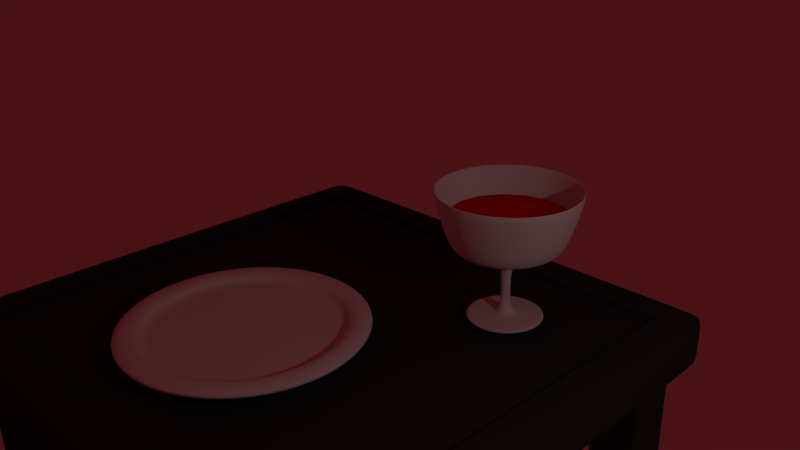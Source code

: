 # Source: makkaraillallinen.blend  (saved by Blender 2.79.0; exported with 4.5.12 LTS)
import bpy
from mathutils import Matrix  # noqa: F401  (used for matrix-valued properties, if any)

bpy.ops.wm.read_factory_settings(use_empty=True)
scene = bpy.context.scene
scene.name = 'Scene'

# ---- collections
col_collection_1 = bpy.data.collections.new('Collection 1'); scene.collection.children.link(col_collection_1)

# ---- materials (node trees are filled in below, after node groups)
mat_material_003 = bpy.data.materials.new('Material.003')
mat_material_003.alpha_threshold = 0.0
mat_material_003.use_transparent_shadow = False
mat_material_003.diffuse_color = (0.3757, 0.03259, 0.003714, 1.0)
mat_material_003.roughness = 0.5
mat_material_002 = bpy.data.materials.new('Material.002')
mat_material_002.alpha_threshold = 0.0
mat_material_002.use_transparent_shadow = False
mat_material_002.roughness = 0.5
mat_material_004 = bpy.data.materials.new('Material.004')
mat_material_004.alpha_threshold = 0.0
mat_material_004.use_transparent_shadow = False
mat_material_004.diffuse_color = (0.03741, 0.03741, 0.03741, 1.0)
mat_material_004.roughness = 0.5
mat_material_001 = bpy.data.materials.new('Material.001')
mat_material_001.alpha_threshold = 0.0
mat_material_001.use_transparent_shadow = False
mat_material_001.roughness = 0.5
mat_material_001.specular_intensity = 0.6
mat_material = bpy.data.materials.new('Material')
mat_material.alpha_threshold = 0.0
mat_material.use_transparent_shadow = False
mat_material.diffuse_color = (1.0, 0.0, 0.0009239, 1.0)
mat_material.specular_color = (1.0, 0.0, 0.006482)
mat_material.roughness = 0.5

# ---- material node trees

# ---- world
world_world = bpy.data.worlds.new('World'); scene.world = world_world
world_world.color = (0.06681, 0.006583, 0.008011)
world_world.use_sun_shadow = False
world_world.sun_shadow_jitter_overblur = 0.0
world_world.cycles.sampling_method = 'MANUAL'

# ---- cameras
cam_camera = bpy.data.cameras.new('Camera')
cam_camera.clip_end = 100.0
cam_camera.lens = 35.0
cam_camera.sensor_width = 32.0
cam_camera.sensor_height = 18.0
cam_camera.ortho_scale = 7.314
cam_camera.dof.focus_distance = 0.0
cam_camera.dof.aperture_fstop = 128.0

# ---- lights
light_lamp = bpy.data.lights.new('Lamp', 'AREA')
light_lamp.transmission_factor = 0.0
light_lamp.cutoff_distance = 30.0
light_lamp.energy = 54.98
light_lamp.shadow_buffer_clip_start = 1.001
light_lamp.shadow_soft_size = 0.1
light_lamp.shadow_maximum_resolution = 0.006
light_lamp.use_absolute_resolution = True
light_lamp.shape = 'RECTANGLE'
light_lamp.size = 0.1
light_lamp.size_y = 0.1

# ---- meshes
me_cube_001 = bpy.data.meshes.new('Cube.001')
me_cube_001.from_pydata([(-1.0, -1.0, -1.0), (-1.0, -1.0, 1.0), (-1.0, 1.0, -1.0), (-1.0, 1.0, 1.0), (1.0, -1.0, -1.0), (1.0, -1.0, 1.0), (1.0, 1.0, -1.0), (1.0, 1.0, 1.0)], [], [(0, 1, 3, 2), (2, 3, 7, 6), (6, 7, 5, 4), (4, 5, 1, 0), (2, 6, 4, 0), (7, 3, 1, 5)])
me_cube_001.use_remesh_preserve_volume = False
me_cube_001.use_remesh_preserve_attributes = False
me_cube_001.use_mirror_vertex_groups = False
me_cube_001.update()
me_vert_008 = bpy.data.meshes.new('Vert.008')
me_vert_008.from_pydata([(0.0, 0.0, 0.0), (0.0, 0.0, 0.0), (0.0, 0.0, 0.0), (0.7822, -3.825e-09, -0.1117), (1.27, -5.215e-09, -0.1524), (1.635, -4.868e-09, -0.1422), (1.91, -3.129e-09, -0.09142), (2.204, -1.043e-09, -0.03047), (-0.1219, 1.391e-09, 0.04063), (-0.1219, 1.391e-09, 0.04063), (0.4486, 0.06987, -0.06906), (0.08523, 0.1431, 0.003796), (-0.1418, 0.1807, 0.1254)], [(0, 1), (1, 2), (3, 4), (4, 5), (5, 6), (6, 7), (8, 9), (10, 3), (11, 10), (12, 11)], [])
me_vert_008.materials.append(mat_material_003)
me_vert_008.use_remesh_preserve_volume = False
me_vert_008.use_remesh_preserve_attributes = False
me_vert_008.use_mirror_vertex_groups = False
me_vert_008.update()
me_vert_001 = bpy.data.meshes.new('Vert.001')
me_vert_001.from_pydata([(0.0, 0.0, 0.0), (0.0, 0.0, 0.0), (0.0, 0.0, 0.0), (0.7822, -3.825e-09, -0.1117), (1.27, -5.215e-09, -0.1524), (1.635, -4.868e-09, -0.1422), (1.91, -3.129e-09, -0.09142), (2.204, -1.043e-09, -0.03047), (-0.1219, 1.391e-09, 0.04063), (-0.1219, 1.391e-09, 0.04063), (0.4486, 0.06987, -0.06906), (0.08523, 0.1431, 0.003796), (-0.1418, 0.1807, 0.1254)], [(0, 1), (1, 2), (3, 4), (4, 5), (5, 6), (6, 7), (8, 9), (10, 3), (11, 10), (12, 11)], [])
me_vert_001.materials.append(mat_material_003)
me_vert_001.use_remesh_preserve_volume = False
me_vert_001.use_remesh_preserve_attributes = False
me_vert_001.use_mirror_vertex_groups = False
me_vert_001.update()
me_vert_006 = bpy.data.meshes.new('Vert.006')
me_vert_006.from_pydata([(0.0, 0.0, 0.0), (0.0, 0.0, 0.0), (0.0, 0.0, 0.0), (0.7822, -3.825e-09, -0.1117), (1.27, -5.215e-09, -0.1524), (1.635, -4.868e-09, -0.1422), (1.91, -3.129e-09, -0.09142), (2.204, -1.043e-09, -0.03047), (-0.1219, 1.391e-09, 0.04063), (-0.1219, 1.391e-09, 0.04063), (0.4486, 0.06987, -0.06906), (0.09739, 0.1516, 0.01233), (-0.1418, 0.1807, 0.1254)], [(0, 1), (1, 2), (3, 4), (4, 5), (5, 6), (6, 7), (8, 9), (10, 3), (11, 10), (12, 11)], [])
me_vert_006.materials.append(mat_material_003)
me_vert_006.use_remesh_preserve_volume = False
me_vert_006.use_remesh_preserve_attributes = False
me_vert_006.use_mirror_vertex_groups = False
me_vert_006.update()
me_vert = bpy.data.meshes.new('Vert')
me_vert.from_pydata([(0.0, 0.0, 0.0), (0.0, 0.0, 0.0), (0.7005, 1.677e-10, 0.004899), (1.318, 8.384e-10, 0.02449), (1.803, 3.354e-09, 0.09798), (1.852, 4.36e-09, 0.1274), (1.871, 5.869e-09, 0.1715), (1.847, 6.539e-09, 0.1911), (1.778, 7.546e-09, 0.2204), (1.69, 8.049e-09, 0.2351), (1.602, 7.881e-09, 0.2302), (1.524, 6.875e-09, 0.2009), (1.489, 5.198e-09, 0.1519), (1.435, 3.521e-09, 0.1029), (1.264, 3.186e-09, 0.09308), (0.009798, 3.354e-09, 0.09798)], [(0, 1), (1, 2), (2, 3), (3, 4), (4, 5), (5, 6), (6, 7), (7, 8), (8, 9), (9, 10), (10, 11), (11, 12), (12, 13), (13, 14), (14, 15)], [])
me_vert.materials.append(mat_material_002)
me_vert.use_remesh_preserve_volume = False
me_vert.use_remesh_preserve_attributes = False
me_vert.use_mirror_vertex_groups = False
me_vert.auto_texspace = False
me_vert.update()
me_table_top = bpy.data.meshes.new('Table top')
me_table_top.from_pydata([(-1.0, -1.0, -1.0), (-1.0, -1.0, 1.0), (-1.0, 1.0, -1.0), (-1.0, 1.0, 1.0), (1.0, -1.0, -1.0), (1.0, -1.0, 1.0), (1.0, 1.0, -1.0), (1.0, 1.0, 1.0)], [], [(0, 1, 3, 2), (2, 3, 7, 6), (6, 7, 5, 4), (4, 5, 1, 0), (2, 6, 4, 0), (7, 3, 1, 5)])
me_table_top.polygons.foreach_set('use_smooth', [True] * 6)
me_table_top.materials.append(mat_material_004)
me_table_top.use_remesh_preserve_volume = False
me_table_top.use_remesh_preserve_attributes = False
me_table_top.use_mirror_vertex_groups = False
me_table_top.update()
me_cube_003 = bpy.data.meshes.new('Cube.003')
me_cube_003.from_pydata([(-1.0, -1.0, -1.0), (-1.0, -1.0, 1.0), (-1.0, 1.0, -1.0), (-1.0, 1.0, 1.0), (1.0, -1.0, -1.0), (1.0, -1.0, 1.0), (1.0, 1.0, -1.0), (1.0, 1.0, 1.0)], [], [(0, 1, 3, 2), (2, 3, 7, 6), (6, 7, 5, 4), (4, 5, 1, 0), (2, 6, 4, 0), (7, 3, 1, 5)])
me_cube_003.materials.append(mat_material_004)
me_cube_003.use_remesh_preserve_volume = False
me_cube_003.use_remesh_preserve_attributes = False
me_cube_003.use_mirror_vertex_groups = False
me_cube_003.update()
me_cube_004 = bpy.data.meshes.new('Cube.004')
me_cube_004.from_pydata([(-1.0, -1.0, -1.0), (-1.0, -1.0, 1.0), (-1.0, 1.0, -1.0), (-1.0, 1.0, 1.0), (1.0, -1.0, -1.0), (1.0, -1.0, 1.0), (1.0, 1.0, -1.0), (1.0, 1.0, 1.0)], [], [(0, 1, 3, 2), (2, 3, 7, 6), (6, 7, 5, 4), (4, 5, 1, 0), (2, 6, 4, 0), (7, 3, 1, 5)])
me_cube_004.materials.append(mat_material_004)
me_cube_004.use_remesh_preserve_volume = False
me_cube_004.use_remesh_preserve_attributes = False
me_cube_004.use_mirror_vertex_groups = False
me_cube_004.update()
me_cube_002 = bpy.data.meshes.new('Cube.002')
me_cube_002.from_pydata([(-1.0, -1.0, -1.0), (-1.0, -1.0, 1.0), (-1.0, 1.0, -1.0), (-1.0, 1.0, 1.0), (1.0, -1.0, -1.0), (1.0, -1.0, 1.0), (1.0, 1.0, -1.0), (1.0, 1.0, 1.0)], [], [(0, 1, 3, 2), (2, 3, 7, 6), (6, 7, 5, 4), (4, 5, 1, 0), (2, 6, 4, 0), (7, 3, 1, 5)])
me_cube_002.materials.append(mat_material_004)
me_cube_002.use_remesh_preserve_volume = False
me_cube_002.use_remesh_preserve_attributes = False
me_cube_002.use_mirror_vertex_groups = False
me_cube_002.update()
me_cube_005 = bpy.data.meshes.new('Cube.005')
me_cube_005.from_pydata([(-1.0, -1.0, -1.0), (-1.0, -1.0, 1.0), (-1.0, 1.0, -1.0), (-1.0, 1.0, 1.0), (1.0, -1.0, -1.0), (1.0, -1.0, 1.0), (1.0, 1.0, -1.0), (1.0, 1.0, 1.0)], [], [(0, 1, 3, 2), (2, 3, 7, 6), (6, 7, 5, 4), (4, 5, 1, 0), (2, 6, 4, 0), (7, 3, 1, 5)])
me_cube_005.materials.append(mat_material_004)
me_cube_005.use_remesh_preserve_volume = False
me_cube_005.use_remesh_preserve_attributes = False
me_cube_005.use_mirror_vertex_groups = False
me_cube_005.update()
me_glass = bpy.data.meshes.new('Glass')
me_glass.from_pydata([(0.01412, -2.581e-05, -0.003858), (2.917, -2.581e-05, -0.003858), (3.321, -2.581e-05, 0.1798), (2.99, -2.581e-05, 0.4003), (0.9694, -2.581e-05, 0.4003), (0.3448, -2.578e-05, 0.8044), (0.3815, -2.566e-05, 4.699), (1.08, -2.563e-05, 5.36), (4.166, -2.56e-05, 5.911), (4.937, -2.557e-05, 6.94), (6.154, -2.542e-05, 11.17), (5.787, -2.542e-05, 11.28), (4.685, -2.557e-05, 7.168), (4.133, -2.56e-05, 6.213), (1.121, -2.56e-05, 5.882), (0.01853, -2.56e-05, 5.845), (15.7, -38.34, 0.2628)], [(0, 1), (1, 2), (2, 3), (3, 4), (4, 5), (5, 6), (6, 7), (7, 8), (8, 9), (9, 10), (10, 11), (11, 12), (12, 13), (13, 14), (14, 15)], [])
me_glass.materials.append(mat_material_001)
me_glass.use_remesh_preserve_volume = False
me_glass.use_remesh_preserve_attributes = False
me_glass.use_mirror_vertex_groups = False
me_glass.update()
me_vert_007 = bpy.data.meshes.new('Vert.007')
me_vert_007.from_pydata([(0.0, 0.0, 0.0), (-0.4037, 1.417e-09, 0.0414), (-0.7142, 3.897e-09, 0.1139), (-0.9005, 7.794e-09, 0.2277), (-0.9937, 1.63e-08, 0.4761), (-1.056, 2.232e-08, 0.6521), (-0.0207, 2.197e-08, 0.6417)], [(0, 1), (1, 2), (2, 3), (3, 4), (4, 5), (5, 6)], [])
me_vert_007.materials.append(mat_material)
me_vert_007.use_remesh_preserve_volume = False
me_vert_007.use_remesh_preserve_attributes = False
me_vert_007.use_mirror_vertex_groups = False
me_vert_007.update()

# ---- objects
ob_cube = bpy.data.objects.new('Cube', me_cube_001)
ob_sausage_002 = bpy.data.objects.new('Sausage.002', me_vert_008)
ob_sausage_001 = bpy.data.objects.new('Sausage.001', me_vert_001)
ob_sausage = bpy.data.objects.new('Sausage', me_vert_006)
ob_plate = bpy.data.objects.new('Plate', me_vert)
ob_table = bpy.data.objects.new('Table', me_table_top)
ob_table_leg_002 = bpy.data.objects.new('Table leg.002', me_cube_003)
ob_table_leg_003 = bpy.data.objects.new('Table leg.003', me_cube_004)
ob_table_leg_001 = bpy.data.objects.new('Table leg.001', me_cube_002)
ob_table_leg_000 = bpy.data.objects.new('Table leg.000', me_cube_005)
ob_wine_glass = bpy.data.objects.new('Wine glass', me_glass)
ob_wine = bpy.data.objects.new('Wine', me_vert_007)
ob_lamp = bpy.data.objects.new('Lamp', light_lamp)
ob_camera = bpy.data.objects.new('Camera', cam_camera)

# ---- transforms, parenting, visibility, modifiers, constraints
ob_cube.location = (-0.594, -0.8272, 0.33)
ob_cube.scale = (4.256, 4.06, 0.4707)
ob_cube.hide_viewport = True
ob_cube.hide_render = True
ob_cube.lineart.crease_threshold = 0.0
ob_sausage_002.location = (-1.59, -2.624, 0.5944)
ob_sausage_002.rotation_euler = (-0.009332, -0.06303, 1.433)
ob_sausage_002.scale = (1.325, 1.325, 1.325)
ob_sausage_002.lineart.crease_threshold = 0.0
_m = ob_sausage_002.modifiers.new('Skin', 'SKIN')
_m = ob_sausage_002.modifiers.new('Subsurf', 'SUBSURF')
_m.uv_smooth = 'PRESERVE_CORNERS'
_m.render_levels = 4
_m.show_only_control_edges = False
ob_sausage_001.location = (-0.7443, -2.693, 0.6461)
ob_sausage_001.rotation_euler = (-0.1103, -0.04744, 1.156)
ob_sausage_001.scale = (1.333, 1.333, 1.333)
ob_sausage_001.lineart.crease_threshold = 0.0
_m = ob_sausage_001.modifiers.new('Skin', 'SKIN')
_m = ob_sausage_001.modifiers.new('Subsurf', 'SUBSURF')
_m.uv_smooth = 'PRESERVE_CORNERS'
_m.render_levels = 4
_m.show_only_control_edges = False
ob_sausage.location = (-0.3684, -3.972, 0.6163)
ob_sausage.rotation_euler = (0.0, -0.0, 1.002)
ob_sausage.scale = (1.245, 1.245, 1.245)
ob_sausage.lineart.crease_threshold = 0.0
_m = ob_sausage.modifiers.new('Skin', 'SKIN')
_m = ob_sausage.modifiers.new('Subsurf', 'SUBSURF')
_m.uv_smooth = 'PRESERVE_CORNERS'
_m.render_levels = 4
_m.show_only_control_edges = False
ob_plate.location = (-0.9518, -2.102, -0.02776)
ob_plate.scale = (1.192, 1.192, 1.192)
ob_plate.show_texture_space = True
ob_plate.lineart.crease_threshold = 0.0
_m = ob_plate.modifiers.new('Screw', 'SCREW')
_m.use_normal_flip = True
_m = ob_plate.modifiers.new('Subsurf', 'SUBSURF')
_m.uv_smooth = 'PRESERVE_CORNERS'
_m.render_levels = 3
_m.show_only_control_edges = False
ob_table.location = (-0.5674, -0.8034, -0.4634)
ob_table.scale = (4.916, 4.72, 0.4356)
ob_table.lineart.crease_threshold = 0.0
_m = ob_table.modifiers.new('Bevel', 'BEVEL')
_m.width = 0.08
_m.width_pct = 0.08
_m.segments = 3
_m.limit_method = 'NONE'
_m.spread = 0.0
_m = ob_table.modifiers.new('Subsurf', 'SUBSURF')
_m.uv_smooth = 'PRESERVE_CORNERS'
_m.quality = 2
_m.levels = 0
_m.show_only_control_edges = False
_m = ob_table.modifiers.new('Boolean', 'BOOLEAN')
_m.object = ob_cube
_m.solver = 'FAST'
ob_table_leg_002.parent = ob_table
ob_table_leg_002.matrix_parent_inverse = Matrix(((0.2034, 0.0, 0.0, 0.1154), (0.0, 0.2119, 2.98e-08, 0.1702), (0.0, 0.0, 2.296, 1.064), (0.0, 0.0, 0.0, 1.0)))
ob_table_leg_002.location = (-4.67, 2.957, -5.225)
ob_table_leg_002.scale = (0.4679, 0.4679, 4.401)
ob_table_leg_002.lineart.crease_threshold = 0.0
_m = ob_table_leg_002.modifiers.new('Bevel', 'BEVEL')
_m.segments = 2
_m.limit_method = 'NONE'
_m.spread = 0.0
ob_table_leg_003.parent = ob_table
ob_table_leg_003.matrix_parent_inverse = Matrix(((0.2034, 0.0, 0.0, 0.1154), (0.0, 0.2119, 2.98e-08, 0.1702), (0.0, 0.0, 2.296, 1.064), (0.0, 0.0, 0.0, 1.0)))
ob_table_leg_003.location = (-4.67, -4.652, -5.261)
ob_table_leg_003.scale = (0.4679, 0.4679, 4.401)
ob_table_leg_003.lineart.crease_threshold = 0.0
_m = ob_table_leg_003.modifiers.new('Bevel', 'BEVEL')
_m.segments = 2
_m.limit_method = 'NONE'
_m.spread = 0.0
ob_table_leg_001.parent = ob_table
ob_table_leg_001.matrix_parent_inverse = Matrix(((0.2034, 0.0, 0.0, 0.1154), (0.0, 0.2119, 2.98e-08, 0.1702), (0.0, 0.0, 2.296, 1.064), (0.0, 0.0, 0.0, 1.0)))
ob_table_leg_001.location = (3.484, 2.957, -5.261)
ob_table_leg_001.scale = (0.4679, 0.4679, 4.401)
ob_table_leg_001.lineart.crease_threshold = 0.0
_m = ob_table_leg_001.modifiers.new('Bevel', 'BEVEL')
_m.segments = 2
_m.limit_method = 'NONE'
_m.spread = 0.0
ob_table_leg_000.parent = ob_table
ob_table_leg_000.matrix_parent_inverse = Matrix(((0.2034, 0.0, 0.0, 0.1154), (0.0, 0.2119, 2.98e-08, 0.1702), (0.0, 0.0, 2.296, 1.064), (0.0, 0.0, 0.0, 1.0)))
ob_table_leg_000.location = (3.484, -4.649, -5.224)
ob_table_leg_000.scale = (0.4679, 0.4679, 4.401)
ob_table_leg_000.lineart.crease_threshold = 0.0
_m = ob_table_leg_000.modifiers.new('Bevel', 'BEVEL')
_m.segments = 2
_m.limit_method = 'NONE'
_m.spread = 0.0
ob_wine_glass.location = (1.775, 1.461, -0.02485)
ob_wine_glass.scale = (0.2145, 0.2145, 0.2145)
ob_wine_glass.show_transparent = True
ob_wine_glass.lineart.crease_threshold = 0.0
_m = ob_wine_glass.modifiers.new('Screw', 'SCREW')
_m.merge_threshold = 0.0
_m.use_normal_flip = True
_m = ob_wine_glass.modifiers.new('Subsurf', 'SUBSURF')
_m.uv_smooth = 'PRESERVE_CORNERS'
_m.render_levels = 3
_m.show_only_control_edges = False
ob_wine.parent = ob_wine_glass
ob_wine.matrix_parent_inverse = Matrix(((4.663, 0.0, 0.0, -8.275), (-2.384e-07, 4.663, 0.0, -6.811), (-7.451e-09, 0.0, 4.663, 0.1159), (0.0, 0.0, 0.0, 1.0)))
ob_wine.location = (1.793, 1.469, 1.234)
ob_wine.scale = (0.9688, 0.9688, 0.9688)
ob_wine.lineart.crease_threshold = 0.0
_m = ob_wine.modifiers.new('Screw', 'SCREW')
_m.use_normal_flip = True
ob_lamp.location = (11.58, -1.488, 5.904)
ob_lamp.rotation_euler = (1.004, -0.153, 1.702)
ob_lamp.lock_rotations_4d = False
ob_lamp.empty_display_type = 'ARROWS'
ob_lamp.color = (0.0, 0.0, 0.0, 0.0)
ob_lamp.lineart.crease_threshold = 0.0
ob_camera.location = (10.28, -9.114, 7.467)
ob_camera.rotation_euler = (1.168, 0.0156, 0.8039)
ob_camera.lock_rotations_4d = False
ob_camera.empty_display_type = 'ARROWS'
ob_camera.color = (0.0, 0.0, 0.0, 0.0)
ob_camera.display_type = 'WIRE'
ob_camera.lineart.crease_threshold = 0.0

# ---- collection membership
col_collection_1.objects.link(ob_cube)
col_collection_1.objects.link(ob_sausage_002)
col_collection_1.objects.link(ob_sausage_001)
col_collection_1.objects.link(ob_sausage)
col_collection_1.objects.link(ob_plate)
col_collection_1.objects.link(ob_table)
col_collection_1.objects.link(ob_table_leg_002)
col_collection_1.objects.link(ob_table_leg_003)
col_collection_1.objects.link(ob_table_leg_001)
col_collection_1.objects.link(ob_table_leg_000)
col_collection_1.objects.link(ob_wine_glass)
col_collection_1.objects.link(ob_wine)
col_collection_1.objects.link(ob_lamp)
col_collection_1.objects.link(ob_camera)

# ---- scene / render settings (as saved in the file)
scene.camera = ob_camera
scene.frame_start = 1; scene.frame_end = 250; scene.frame_set(3)
scene.render.engine = 'BLENDER_EEVEE_NEXT'
scene.render.resolution_percentage = 50
scene.render.dither_intensity = 0.0
scene.cycles.use_denoising = False
scene.cycles.samples = 128
scene.cycles.sampling_pattern = 'TABULATED_SOBOL'
scene.cycles.light_sampling_threshold = 0.0
scene.cycles.use_adaptive_sampling = False
scene.cycles.use_light_tree = False
scene.cycles.blur_glossy = 0.0
scene.cycles.sample_clamp_indirect = 0.0
scene.view_settings.view_transform = 'Standard'
bpy.context.view_layer.update()
